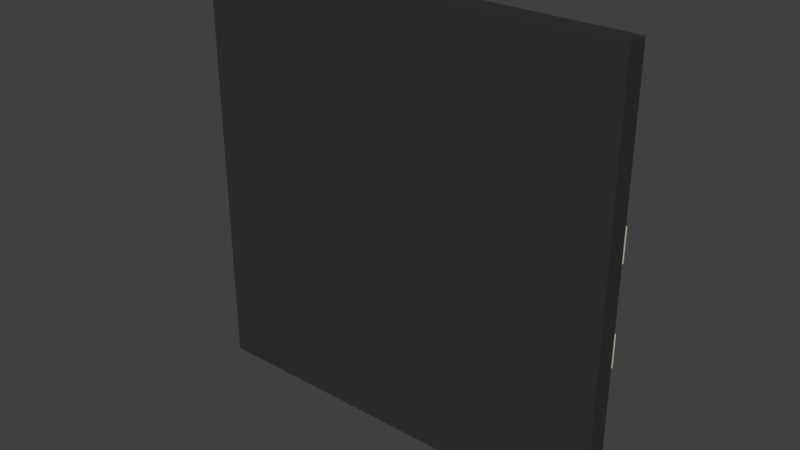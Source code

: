 # Source: tile_T_attempt2_unity.blend  (saved by Blender 2.78.0; exported with 4.5.12 LTS)
import bpy
from mathutils import Matrix  # noqa: F401  (used for matrix-valued properties, if any)

bpy.ops.wm.read_factory_settings(use_empty=True)
scene = bpy.context.scene
scene.name = 'Scene'

# ---- collections
col_collection_1 = bpy.data.collections.new('Collection 1'); scene.collection.children.link(col_collection_1)

# ---- materials (node trees are filled in below, after node groups)
mat_road_001 = bpy.data.materials.new('Road.001')
mat_road_001.alpha_threshold = 0.0
mat_road_001.use_transparent_shadow = False
mat_road_001.diffuse_color = (0.03522, 0.03522, 0.03522, 1.0)
mat_road_001.roughness = 0.5
mat_grass = bpy.data.materials.new('Grass')
mat_grass.alpha_threshold = 0.0
mat_grass.use_transparent_shadow = False
mat_grass.diffuse_color = (0.02288, 0.3032, 0.09996, 1.0)
mat_grass.roughness = 0.5
mat_sidewalk = bpy.data.materials.new('SideWalk')
mat_sidewalk.alpha_threshold = 0.0
mat_sidewalk.use_transparent_shadow = False
mat_sidewalk.diffuse_color = (0.8, 0.6631, 0.5206, 1.0)
mat_sidewalk.roughness = 0.5

# ---- material node trees

# ---- world
world_world = bpy.data.worlds.new('World'); scene.world = world_world
world_world.color = (0.05088, 0.05088, 0.05088)
world_world.use_sun_shadow = False
world_world.sun_shadow_jitter_overblur = 0.0
world_world.cycles.sampling_method = 'MANUAL'

# ---- meshes
me_cube_001 = bpy.data.meshes.new('Cube.001')
me_cube_001.from_pydata([(-20.0, -1.0, 20.0), (-20.0, 1.0, 20.0), (-20.0, -1.0, -20.0), (-20.0, 1.0, -20.0), (20.0, -1.0, 20.0), (20.0, 1.0, 20.0), (20.0, -1.0, -20.0), (20.0, 1.0, -20.0), (-20.0, 1.0, 6.0), (-20.0, 1.0, 3.0), (-20.0, 1.0, -3.0), (-20.0, 1.0, -6.0), (-6.0, 1.0, -20.0), (-3.0, 1.0, -20.0), (3.0, 1.0, -20.0), (6.0, 1.0, -20.0), (20.0, 1.0, -6.0), (20.0, 1.0, -3.0), (20.0, 1.0, 3.0), (20.0, 1.0, 6.0), (6.0, 1.0, 20.0), (3.0, 1.0, 20.0), (-3.0, 1.0, 20.0), (-6.0, 1.0, 20.0), (6.0, 1.0, -6.0), (6.0, 1.0, -3.0), (6.0, 1.0, 3.0), (6.0, 1.0, 6.0), (3.0, 1.0, -6.0), (3.0, 1.0, -3.0), (3.0, 1.0, 3.0), (3.0, 1.0, 6.0), (-3.0, 1.0, -6.0), (-3.0, 1.0, -3.0), (-3.0, 1.0, 3.0), (-3.0, 1.0, 6.0), (-6.0, 1.0, -6.0), (-6.0, 1.0, -3.0), (-6.0, 1.0, 3.0), (-6.0, 1.0, 6.0), (-20.0, 1.2, 6.0), (-20.0, 1.2, 3.0), (-20.0, 1.2, -3.0), (-20.0, 1.2, -6.0), (-6.0, 1.2, -20.0), (-3.0, 1.2, -20.0), (3.0, 1.2, -20.0), (6.0, 1.2, -20.0), (20.0, 1.2, -6.0), (20.0, 1.2, -3.0), (20.0, 1.2, 3.0), (20.0, 1.2, 6.0), (6.0, 1.2, 20.0), (3.0, 1.2, 20.0), (-3.0, 1.2, 20.0), (-6.0, 1.2, 20.0), (6.0, 1.2, 6.0), (6.0, 1.2, -6.0), (6.0, 1.2, -3.0), (6.0, 1.2, 3.0), (3.0, 1.2, 6.0), (3.0, 1.2, -6.0), (3.0, 1.2, -3.0), (3.0, 1.2, 3.0), (-3.0, 1.2, 6.0), (-3.0, 1.2, -6.0), (-3.0, 1.2, -3.0), (-3.0, 1.2, 3.0), (-6.0, 1.2, 6.0), (-6.0, 1.2, -6.0), (-6.0, 1.2, -3.0), (-6.0, 1.2, 3.0), (-16.0, 1.0, 20.0), (-16.0, 1.0, -20.0), (-16.0, 1.0, -6.0), (-16.0, 1.0, -3.0), (-16.0, 1.0, 3.0), (-16.0, 1.0, 6.0), (-16.0, 1.2, -6.0), (-16.0, 1.2, -3.0), (-16.0, 1.2, 3.0), (-16.0, 1.2, 6.0), (-13.0, 1.0, -20.0), (-13.0, 1.0, -6.0), (-13.0, 1.0, -3.0), (-13.0, 1.0, 3.0), (-13.0, 1.0, 6.0), (-13.0, 1.2, -6.0), (-13.0, 1.2, -3.0), (-13.0, 1.2, 3.0), (-13.0, 1.2, 6.0), (-13.0, 1.0, 20.0)], [], [(0, 1, 8, 9, 10, 11, 3, 2), (2, 3, 73, 82, 12, 13, 14, 15, 7, 6), (6, 7, 16, 17, 18, 19, 5, 4), (4, 5, 20, 21, 22, 23, 91, 72, 1, 0), (2, 6, 4, 0), (77, 8, 1, 72), (19, 27, 20, 5), (19, 18, 50, 51), (31, 35, 22, 21), (25, 17, 49, 58), (7, 15, 24, 16), (34, 33, 66, 67), (17, 25, 26, 18), (28, 29, 62, 61), (16, 24, 57, 48), (17, 16, 48, 49), (25, 29, 30, 26), (67, 66, 70, 71), (14, 13, 32, 28), (28, 32, 33, 29), (29, 33, 34, 30), (30, 34, 35, 31), (14, 28, 61, 46), (31, 21, 53, 60), (38, 71, 70, 37), (15, 14, 46, 47), (73, 3, 11, 74), (12, 36, 69, 44), (75, 10, 9, 76), (13, 12, 44, 45), (56, 60, 53, 52), (64, 68, 55, 54), (48, 57, 58, 49), (50, 59, 56, 51), (47, 46, 61, 57), (57, 61, 62, 58), (59, 63, 60, 56), (45, 44, 69, 65), (65, 69, 70, 66), (67, 71, 68, 64), (78, 43, 42, 79), (80, 41, 40, 81), (18, 26, 59, 50), (30, 31, 60, 63), (74, 11, 43, 78), (27, 19, 51, 56), (22, 35, 64, 54), (86, 85, 89, 90), (21, 20, 52, 53), (32, 13, 45, 65), (76, 9, 41, 80), (29, 25, 58, 62), (9, 8, 40, 41), (33, 32, 65, 66), (36, 83, 84, 37), (23, 22, 54, 55), (26, 30, 63, 59), (20, 27, 56, 52), (11, 10, 42, 43), (35, 34, 67, 64), (24, 15, 47, 57), (39, 23, 55, 68), (8, 77, 81, 40), (89, 85, 84, 88), (10, 75, 79, 42), (83, 74, 78, 87), (89, 80, 81, 90), (87, 78, 79, 88), (88, 79, 80, 89), (82, 73, 74, 83), (86, 77, 72, 91), (39, 86, 91, 23), (12, 82, 83, 36), (37, 84, 85, 38), (38, 85, 86, 39), (84, 83, 87, 88), (68, 71, 38, 39), (36, 37, 70, 69), (77, 86, 90, 81), (80, 79, 75, 76)])
me_cube_001.polygons.foreach_set('material_index', [0, 0, 0, 0, 0, 1, 1, 2, 0, 2, 1, 2, 0, 2, 2, 2, 0, 2, 0, 0, 0, 0, 2, 2, 2, 2, 1, 2, 0, 2, 2, 2, 2, 2, 2, 2, 2, 2, 2, 2, 2, 2, 2, 2, 2, 2, 2, 2, 2, 2, 2, 2, 2, 2, 1, 2, 2, 2, 2, 2, 2, 2, 2, 2, 2, 2, 2, 2, 2, 1, 1, 1, 1, 1, 1, 2, 2, 2, 2, 2])
me_cube_001.materials.append(mat_road_001)
me_cube_001.materials.append(mat_grass)
me_cube_001.materials.append(mat_sidewalk)
me_cube_001.use_remesh_preserve_volume = False
me_cube_001.use_remesh_preserve_attributes = False
me_cube_001.use_mirror_vertex_groups = False
me_cube_001.update()

# ---- objects
ob_tile = bpy.data.objects.new('Tile', me_cube_001)

# ---- transforms, parenting, visibility, modifiers, constraints
ob_tile.location = (0.0, 0.0, 0.0)
ob_tile.lineart.crease_threshold = 0.0

# ---- collection membership
col_collection_1.objects.link(ob_tile)

# ---- scene / render settings (as saved in the file)
scene.frame_start = 1; scene.frame_end = 250; scene.frame_set(1)
scene.render.engine = 'BLENDER_EEVEE_NEXT'
scene.render.resolution_percentage = 50
scene.render.dither_intensity = 0.0
scene.cycles.use_denoising = False
scene.cycles.samples = 128
scene.cycles.sampling_pattern = 'TABULATED_SOBOL'
scene.cycles.light_sampling_threshold = 0.0
scene.cycles.use_adaptive_sampling = False
scene.cycles.use_light_tree = False
scene.cycles.blur_glossy = 0.0
scene.cycles.sample_clamp_indirect = 0.0
scene.view_settings.view_transform = 'Standard'
bpy.context.view_layer.update()

# ---- added for rendering (the .blend has no active camera and no usable light): camera, sun
cam_auto = bpy.data.cameras.new('AutoCamera')
cam_auto.lens = 50.0
cam_auto.sensor_width = 36.0
cam_auto.clip_end = 1000.0
ob_auto_camera = bpy.data.objects.new('AutoCamera', cam_auto)
scene.collection.objects.link(ob_auto_camera)
ob_auto_camera.location = (52.3782, -62.7538, 41.9025)
ob_auto_camera.rotation_euler = (1.09748, -7.21219e-08, 0.694738)
scene.camera = ob_auto_camera
light_auto_sun = bpy.data.lights.new('AutoSun', 'SUN')
light_auto_sun.energy = 3.0
light_auto_sun.angle = 0.0523599
ob_auto_sun = bpy.data.objects.new('AutoSun', light_auto_sun)
scene.collection.objects.link(ob_auto_sun)
ob_auto_sun.rotation_euler = (0.872665, 0.174533, 0.523599)
bpy.context.view_layer.update()
